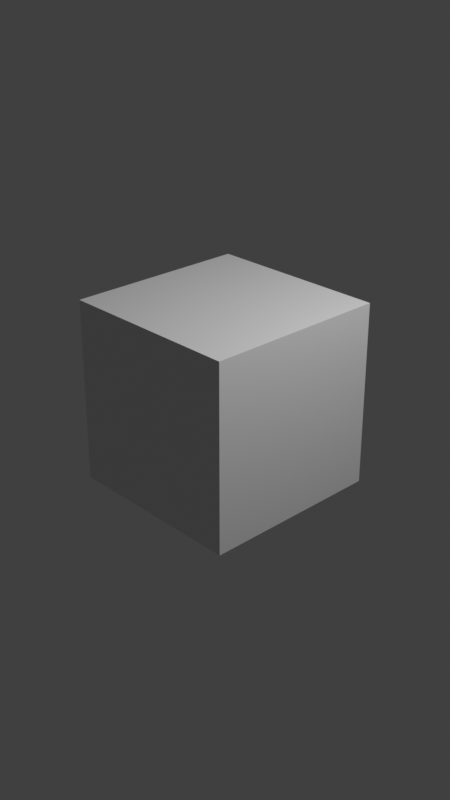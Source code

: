 # Source: Compositing3.blend  (saved by Blender 4.0.36; exported with 4.5.12 LTS)
import bpy
from mathutils import Matrix  # noqa: F401  (used for matrix-valued properties, if any)

bpy.ops.wm.read_factory_settings(use_empty=True)
scene = bpy.context.scene
scene.name = 'Scene'

# ---- collections
col_collection = bpy.data.collections.new('Collection'); scene.collection.children.link(col_collection)

# ---- materials (node trees are filled in below, after node groups)
mat_material = bpy.data.materials.new('Material')
mat_material.alpha_threshold = 0.0
mat_material.use_transparent_shadow = False
mat_material.line_color = (0.0, 0.0, 0.0, 1.0)

# ---- material node trees
mat_material.use_nodes = True; mat_material.node_tree.nodes.clear()
_N = mat_material.node_tree.nodes; _L = mat_material.node_tree.links
n0 = _N.new('ShaderNodeOutputMaterial'); n0.name = 'Material Output'; n0.location = (300, 300)
n1 = _N.new('ShaderNodeBsdfPrincipled'); n1.name = 'Principled BSDF'; n1.location = (10, 300)
n1.distribution = 'GGX'
n1.subsurface_method = 'BURLEY'
n1.inputs[2].default_value = 0.4
n1.inputs[3].default_value = 1.45
n1.inputs[27].default_value = (0.0, 0.0, 0.0, 1.0)
n1.inputs[28].default_value = 1.0
_L.new(n1.outputs[0], n0.inputs[0])
n0.is_active_output = True

# ---- world
world_world = bpy.data.worlds.new('World'); scene.world = world_world
world_world.use_nodes = True; world_world.node_tree.nodes.clear()
_N = world_world.node_tree.nodes; _L = world_world.node_tree.links
n0 = _N.new('ShaderNodeOutputWorld'); n0.name = 'World Output'; n0.location = (300, 300)
n1 = _N.new('ShaderNodeBackground'); n1.name = 'Background'; n1.location = (10, 300)
n1.inputs[0].default_value = (0.05088, 0.05088, 0.05088, 1.0)
_L.new(n1.outputs[0], n0.inputs[0])
n0.is_active_output = True
world_world.color = (0.05088, 0.05088, 0.05088)
world_world.use_sun_shadow = False
world_world.sun_shadow_jitter_overblur = 0.0

# ---- cameras
cam_camera = bpy.data.cameras.new('Camera')
cam_camera.clip_end = 100.0
cam_camera.ortho_scale = 7.314

# ---- lights
light_light = bpy.data.lights.new('Light', 'POINT')
light_light.transmission_factor = 0.0
light_light.use_soft_falloff = False
light_light.energy = 1000.0
light_light.shadow_soft_size = 0.1
light_light.shadow_maximum_resolution = 0.006
light_light.use_absolute_resolution = True

# ---- meshes
me_cube = bpy.data.meshes.new('Cube')
me_cube.from_pydata([(1.0, 1.0, 1.0), (1.0, 1.0, -1.0), (1.0, -1.0, 1.0), (1.0, -1.0, -1.0), (-1.0, 1.0, 1.0), (-1.0, 1.0, -1.0), (-1.0, -1.0, 1.0), (-1.0, -1.0, -1.0)], [], [(0, 4, 6, 2), (3, 2, 6, 7), (7, 6, 4, 5), (5, 1, 3, 7), (1, 0, 2, 3), (5, 4, 0, 1)])
_uv = me_cube.uv_layers.new(name='UVMap')
_uv.uv.foreach_set('vector', [0.625, 0.5, 0.875, 0.5, 0.875, 0.75, 0.625, 0.75, 0.375, 0.75, 0.625, 0.75, 0.625, 1.0, 0.375, 1.0, 0.375, 0.0, 0.625, 0.0, 0.625, 0.25, 0.375, 0.25, 0.125, 0.5, 0.375, 0.5, 0.375, 0.75, 0.125, 0.75, 0.375, 0.5, 0.625, 0.5, 0.625, 0.75, 0.375, 0.75, 0.375, 0.25, 0.625, 0.25, 0.625, 0.5, 0.375, 0.5])
me_cube.materials.append(mat_material)
me_cube.use_remesh_preserve_volume = False
me_cube.use_remesh_preserve_attributes = False
me_cube.use_mirror_vertex_groups = False
me_cube.update()

# ---- objects
ob_cube = bpy.data.objects.new('Cube', me_cube)
ob_light = bpy.data.objects.new('Light', light_light)
ob_camera = bpy.data.objects.new('Camera', cam_camera)

# ---- transforms, parenting, visibility, modifiers, constraints
ob_cube.location = (0.0, 0.0, 0.0)
ob_cube.lock_rotations_4d = False
ob_cube.empty_display_type = 'ARROWS'
ob_cube.lineart.crease_threshold = 0.0
ob_light.location = (4.076, 1.005, 5.904)
ob_light.rotation_euler = (0.6503, 0.05522, 1.866)
ob_light.lock_rotations_4d = False
ob_light.empty_display_type = 'ARROWS'
ob_light.color = (0.0, 0.0, 0.0, 0.0)
ob_light.lineart.crease_threshold = 0.0
ob_camera.location = (7.359, -6.926, 4.958)
ob_camera.rotation_euler = (1.109, 0.0, 0.8149)
ob_camera.lock_rotations_4d = False
ob_camera.empty_display_type = 'ARROWS'
ob_camera.color = (0.0, 0.0, 0.0, 0.0)
ob_camera.display_type = 'WIRE'
ob_camera.lineart.crease_threshold = 0.0

# ---- collection membership
col_collection.objects.link(ob_cube)
col_collection.objects.link(ob_light)
col_collection.objects.link(ob_camera)

# ---- scene / render settings (as saved in the file)
scene.camera = ob_camera
scene.frame_start = 1; scene.frame_end = 145; scene.frame_set(1)
scene.render.engine = 'BLENDER_EEVEE_NEXT'
scene.render.image_settings.file_format = 'FFMPEG'
scene.render.image_settings.color_mode = 'RGB'
scene.render.image_settings.compression = 0
scene.render.resolution_x = 1080
scene.render.resolution_y = 1920
scene.render.use_render_cache = True
scene.cycles.use_denoising = False
scene.cycles.samples = 128
scene.cycles.sampling_pattern = 'TABULATED_SOBOL'
scene.cycles.use_adaptive_sampling = False
scene.cycles.use_light_tree = False
scene.view_settings.view_transform = 'Standard'
bpy.context.view_layer.update()
